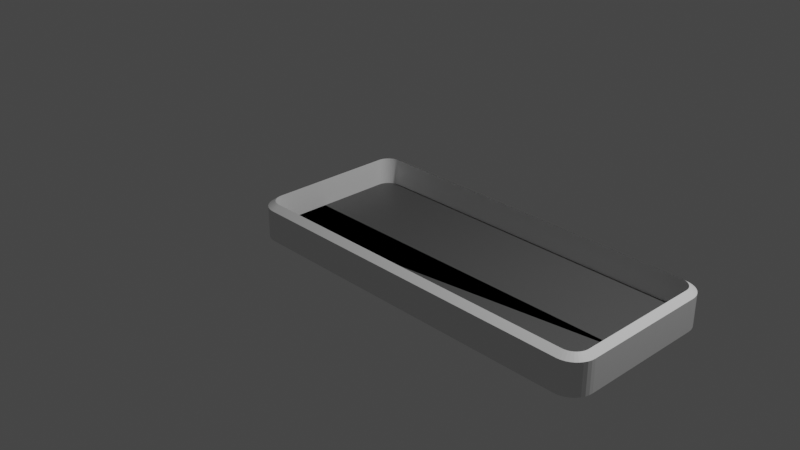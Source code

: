 # Source: CASE_BASE.blend  (saved by Blender 2.92.15; exported with 4.5.12 LTS)
import bpy
from mathutils import Matrix  # noqa: F401  (used for matrix-valued properties, if any)

bpy.ops.wm.read_factory_settings(use_empty=True)
scene = bpy.context.scene
scene.name = 'Scene'

# ---- collections
col_collection = bpy.data.collections.new('Collection'); scene.collection.children.link(col_collection)

# ---- materials (node trees are filled in below, after node groups)
mat_base = bpy.data.materials.new('base')
mat_base.use_transparent_shadow = False
mat_case = bpy.data.materials.new('case')
mat_case.use_transparent_shadow = False

# ---- material node trees
mat_base.use_nodes = True; mat_base.node_tree.nodes.clear()
_N = mat_base.node_tree.nodes; _L = mat_base.node_tree.links
n0 = _N.new('ShaderNodeBsdfPrincipled'); n0.name = 'Principled BSDF'; n0.location = (10, 300)
n0.distribution = 'GGX'
n0.subsurface_method = 'BURLEY'
n0.inputs[0].default_value = (0.08001, 0.08001, 0.08001, 1.0)
n0.inputs[3].default_value = 1.45
n0.inputs[27].default_value = (0.0, 0.0, 0.0, 1.0)
n0.inputs[28].default_value = 1.0
n1 = _N.new('ShaderNodeOutputMaterial'); n1.name = 'Material Output'; n1.location = (300, 300)
_L.new(n0.outputs[0], n1.inputs[0])
n1.is_active_output = True
mat_case.use_nodes = True; mat_case.node_tree.nodes.clear()
_N = mat_case.node_tree.nodes; _L = mat_case.node_tree.links
n0 = _N.new('ShaderNodeBsdfPrincipled'); n0.name = 'Principled BSDF'; n0.location = (10, 300)
n0.distribution = 'GGX'
n0.subsurface_method = 'BURLEY'
n0.inputs[3].default_value = 1.45
n0.inputs[27].default_value = (0.0, 0.0, 0.0, 1.0)
n0.inputs[28].default_value = 1.0
n1 = _N.new('ShaderNodeOutputMaterial'); n1.name = 'Material Output'; n1.location = (300, 300)
_L.new(n0.outputs[0], n1.inputs[0])
n1.is_active_output = True

# ---- world
world_world = bpy.data.worlds.new('World'); scene.world = world_world
world_world.use_nodes = True; world_world.node_tree.nodes.clear()
_N = world_world.node_tree.nodes; _L = world_world.node_tree.links
n0 = _N.new('ShaderNodeOutputWorld'); n0.name = 'World Output'; n0.location = (300, 300)
n1 = _N.new('ShaderNodeBackground'); n1.name = 'Background'; n1.location = (10, 300)
n1.inputs[0].default_value = (0.05088, 0.05088, 0.05088, 1.0)
_L.new(n1.outputs[0], n0.inputs[0])
n0.is_active_output = True
world_world.color = (0.05088, 0.05088, 0.05088)
world_world.use_sun_shadow = False
world_world.sun_shadow_jitter_overblur = 0.0

# ---- cameras
cam_camera = bpy.data.cameras.new('Camera')
cam_camera.clip_end = 100.0
cam_camera.ortho_scale = 7.314

# ---- lights
light_light = bpy.data.lights.new('Light', 'POINT')
light_light.transmission_factor = 0.0
light_light.energy = 1000.0
light_light.shadow_soft_size = 0.1
light_light.shadow_maximum_resolution = 0.006
light_light.use_absolute_resolution = True

# ---- meshes
me_cube_002 = bpy.data.meshes.new('Cube.002')
me_cube_002.from_pydata([(2.076, 0.7933, -0.2764), (-0.9702, 0.6821, 0.2014), (2.076, -1.0, -0.2764), (-0.905, 0.6445, 0.2764), (-1.0, -0.2067, -0.2764), (-0.948, 0.7139, 0.2014), (3.076, -0.2067, -0.2764), (-0.8903, 0.6655, 0.2764), (2.076, -0.2067, -0.2764), (2.076, -1.0, 0.0), (2.076, 0.7933, 0.0), (3.076, -0.2067, 0.0), (-1.0, -0.2067, 0.0), (-0.7776, -1.0, -0.2764), (-1.0, -0.7776, -0.2764), (-0.8162, -0.9966, -0.2764), (-0.8537, -0.9866, -0.2764), (-0.8888, -0.9702, -0.2764), (-0.9206, -0.948, -0.2764), (-0.948, -0.9206, -0.2764), (-0.9702, -0.8888, -0.2764), (-0.9866, -0.8537, -0.2764), (-0.9966, -0.8162, -0.2764), (-0.9206, 0.7413, 0.2014), (-0.8722, 0.6836, 0.2764), (-0.8888, 0.7635, 0.2014), (-0.8512, 0.6983, 0.2764), (-0.8537, 0.7799, 0.2014), (-0.8279, 0.7092, 0.2764), (-0.8162, 0.7899, 0.2014), (-0.8032, 0.7158, 0.2764), (-1.0, 0.5709, 0.2014), (-0.925, 0.5676, 0.2764), (-1.0, 0.5709, -0.2764), (-0.7776, 0.7933, -0.2764), (-0.9966, 0.6095, -0.2764), (-0.9866, 0.647, -0.2764), (-0.9702, 0.6821, -0.2764), (-0.948, 0.7139, -0.2764), (-0.9206, 0.7413, -0.2764), (-0.8888, 0.7635, -0.2764), (-0.8537, 0.7799, -0.2764), (-0.8162, 0.7899, -0.2764), (-0.7776, 0.7933, 0.2014), (-0.7743, 0.7183, 0.2764), (-0.8162, -0.9966, 0.2014), (-0.8032, -0.9225, 0.2764), (-0.8537, -0.9866, 0.2014), (-0.8279, -0.9159, 0.2764), (-0.8888, -0.9702, 0.2014), (-0.8512, -0.905, 0.2764), (-0.9206, -0.948, 0.2014), (-0.8722, -0.8903, 0.2764), (3.076, -0.7776, -0.2764), (2.854, -1.0, -0.2764), (3.073, -0.8162, -0.2764), (3.063, -0.8537, -0.2764), (3.046, -0.8888, -0.2764), (3.024, -0.9206, -0.2764), (2.997, -0.948, -0.2764), (2.965, -0.9702, -0.2764), (2.93, -0.9866, -0.2764), (2.892, -0.9966, -0.2764), (-0.948, -0.9206, 0.2014), (-0.8903, -0.8722, 0.2764), (-0.9702, -0.8888, 0.2014), (-0.905, -0.8512, 0.2764), (-0.9866, -0.8537, 0.2014), (-0.9159, -0.8279, 0.2764), (-0.9966, -0.8162, 0.2014), (-0.9225, -0.8032, 0.2764), (-0.7776, -1.0, 0.2014), (-0.7743, -0.925, 0.2764), (2.854, 0.7933, -0.2764), (3.076, 0.5709, -0.2764), (2.892, 0.7899, -0.2764), (2.93, 0.7799, -0.2764), (2.965, 0.7635, -0.2764), (2.997, 0.7413, -0.2764), (3.024, 0.7139, -0.2764), (3.046, 0.6821, -0.2764), (3.063, 0.647, -0.2764), (3.073, 0.6095, -0.2764), (-1.0, -0.7776, 0.2014), (-0.925, -0.7743, 0.2764), (3.076, -0.2067, 0.2014), (3.001, -0.2067, 0.2764), (-1.0, -0.2067, 0.2014), (-0.925, -0.2067, 0.2764), (2.076, -1.0, 0.2014), (2.076, -0.925, 0.2764), (2.076, 0.7933, 0.2014), (2.076, 0.7183, 0.2764), (-1.0, -0.7776, 0.0), (-0.7776, -1.0, 0.0), (-0.9966, -0.8162, 0.0), (-0.9866, -0.8537, 0.0), (-0.9702, -0.8888, 0.0), (-0.948, -0.9206, 0.0), (-0.9206, -0.948, 0.0), (-0.8888, -0.9702, 0.0), (-0.8537, -0.9866, 0.0), (-0.8162, -0.9966, 0.0), (-1.0, 0.5709, 0.0), (-0.7776, 0.7933, 0.0), (-0.9966, 0.6095, 0.0), (-0.9866, 0.647, 0.0), (-0.9702, 0.6821, 0.0), (-0.948, 0.7139, 0.0), (-0.9206, 0.7413, 0.0), (-0.8888, 0.7635, 0.0), (-0.8537, 0.7799, 0.0), (-0.8162, 0.7899, 0.0), (2.854, 0.7933, 0.0), (3.076, 0.5709, 0.0), (2.892, 0.7899, 0.0), (2.93, 0.7799, 0.0), (2.965, 0.7635, 0.0), (2.997, 0.7413, 0.0), (3.024, 0.7139, 0.0), (3.046, 0.6821, 0.0), (3.063, 0.647, 0.0), (3.073, 0.6095, 0.0), (3.076, -0.7776, 0.0), (2.854, -1.0, 0.0), (3.073, -0.8162, 0.0), (3.063, -0.8537, 0.0), (3.046, -0.8888, 0.0), (3.024, -0.9206, 0.0), (2.997, -0.948, 0.0), (2.965, -0.9702, 0.0), (2.93, -0.9866, 0.0), (2.892, -0.9966, 0.0), (2.879, 0.7158, -0.1445), (2.076, 0.7933, 0.2014), (2.904, 0.7092, -0.1445), (2.076, -1.0, 0.2014), (2.927, 0.6983, -0.1445), (-1.0, -0.2067, 0.2014), (2.948, 0.6836, -0.1445), (3.076, -0.2067, 0.2014), (2.966, 0.6655, -0.1445), (-1.0, -0.7776, 0.2014), (2.981, 0.6445, -0.1445), (-0.7776, -1.0, 0.2014), (2.992, 0.6212, -0.1445), (-0.9966, -0.8162, 0.2014), (2.999, 0.5965, -0.1445), (-0.9866, -0.8537, 0.2014), (2.85, 0.7183, -0.1445), (-0.9702, -0.8888, 0.2014), (3.001, 0.5676, -0.1445), (-0.948, -0.9206, 0.2014), (2.999, -0.8032, -0.1445), (-0.9206, -0.948, 0.2014), (2.992, -0.8279, -0.1445), (-0.8888, -0.9702, 0.2014), (2.981, -0.8512, -0.1445), (-0.8537, -0.9866, 0.2014), (2.966, -0.8722, -0.1445), (-0.8162, -0.9966, 0.2014), (2.948, -0.8903, -0.1445), (-0.7776, 0.7933, 0.2014), (2.927, -0.905, -0.1445), (-1.0, 0.5709, 0.2014), (2.904, -0.9159, -0.1445), (-0.8162, 0.7899, 0.2014), (2.879, -0.9225, -0.1445), (-0.8537, 0.7799, 0.2014), (3.001, -0.7743, -0.1445), (-0.8888, 0.7635, 0.2014), (2.85, -0.925, -0.1445), (-0.9206, 0.7413, 0.2014), (-0.9225, 0.5965, -0.1445), (-0.948, 0.7139, 0.2014), (-0.9159, 0.6212, -0.1445), (-0.9702, 0.6821, 0.2014), (2.076, 0.7183, -0.1445), (-0.9866, 0.647, 0.2014), (2.076, -0.925, -0.1445), (-0.9966, 0.6095, 0.2014), (-0.925, -0.2067, -0.1445), (2.854, -1.0, 0.2014), (3.001, -0.2067, -0.1445), (3.076, -0.7776, 0.2014), (-0.925, -0.7743, -0.1445), (2.892, -0.9966, 0.2014), (-0.7743, -0.925, -0.1445), (2.93, -0.9866, 0.2014), (-0.9225, -0.8032, -0.1445), (2.965, -0.9702, 0.2014), (-0.9159, -0.8279, -0.1445), (2.997, -0.948, 0.2014), (-0.905, -0.8512, -0.1445), (3.024, -0.9206, 0.2014), (-0.8903, -0.8722, -0.1445), (3.046, -0.8888, 0.2014), (-0.8722, -0.8903, -0.1445), (3.063, -0.8537, 0.2014), (-0.8512, -0.905, -0.1445), (3.073, -0.8162, 0.2014), (-0.8279, -0.9159, -0.1445), (3.076, 0.5709, 0.2014), (-0.8032, -0.9225, -0.1445), (2.854, 0.7933, 0.2014), (-0.7743, 0.7183, -0.1445), (3.073, 0.6095, 0.2014), (-0.925, 0.5676, -0.1445), (3.063, 0.647, 0.2014), (-0.8032, 0.7158, -0.1445), (3.046, 0.6821, 0.2014), (-0.8279, 0.7092, -0.1445), (3.024, 0.7139, 0.2014), (-0.8512, 0.6983, -0.1445), (2.997, 0.7413, 0.2014), (-0.8722, 0.6836, -0.1445), (2.965, 0.7635, 0.2014), (-0.8903, 0.6655, -0.1445), (2.93, 0.7799, 0.2014), (-0.905, 0.6445, -0.1445), (2.892, 0.7899, 0.2014), (-0.9159, 0.6212, 0.2764), (-0.9866, 0.647, 0.2014), (-0.9225, 0.5965, 0.2764), (-0.9966, 0.6095, 0.2014), (2.85, -0.925, 0.2764), (2.854, -1.0, 0.2014), (3.001, -0.7743, 0.2764), (3.076, -0.7776, 0.2014), (2.879, -0.9225, 0.2764), (2.892, -0.9966, 0.2014), (2.904, -0.9159, 0.2764), (2.93, -0.9866, 0.2014), (2.927, -0.905, 0.2764), (2.965, -0.9702, 0.2014), (2.948, -0.8903, 0.2764), (2.997, -0.948, 0.2014), (2.966, -0.8722, 0.2764), (3.024, -0.9206, 0.2014), (2.981, -0.8512, 0.2764), (3.046, -0.8888, 0.2014), (2.992, -0.8279, 0.2764), (3.063, -0.8537, 0.2014), (2.999, -0.8032, 0.2764), (3.073, -0.8162, 0.2014), (3.001, 0.5676, 0.2764), (3.076, 0.5709, 0.2014), (2.85, 0.7183, 0.2764), (2.854, 0.7933, 0.2014), (2.999, 0.5965, 0.2764), (3.073, 0.6095, 0.2014), (2.992, 0.6212, 0.2764), (3.063, 0.647, 0.2014), (2.981, 0.6445, 0.2764), (3.046, 0.6821, 0.2014), (2.966, 0.6655, 0.2764), (3.024, 0.7139, 0.2014), (2.948, 0.6836, 0.2764), (2.997, 0.7413, 0.2014), (2.927, 0.6983, 0.2764), (2.965, 0.7635, 0.2014), (2.904, 0.7092, 0.2764), (2.93, 0.7799, 0.2014), (2.879, 0.7158, 0.2764), (2.892, 0.7899, 0.2014), (0.6508, -0.925, -0.1445), (1.363, -0.925, -0.1445), (-0.8813, -0.8813, -0.1445), (-0.8617, -0.8977, -0.1445)], [], [(6, 11, 123, 53), (0, 10, 113, 73), (4, 12, 103, 33), (93, 142, 138, 12), (2, 9, 94, 13), (95, 146, 142, 93), (114, 202, 140, 11), (11, 140, 184, 123), (187, 265, 266, 179, 171, 167, 165, 163, 161, 159, 157, 155, 153, 169, 183, 151, 147, 145, 143, 141, 139, 137, 135, 133, 149, 177, 205, 209, 211, 213, 215, 217, 219, 175, 173, 207, 181, 185, 189, 191, 193, 195, 267, 197, 268, 199, 201, 203), (104, 162, 134, 10), (124, 182, 136, 9), (4, 8, 2, 13, 15, 16, 17, 18, 19, 20, 21, 22, 14), (0, 73, 75, 76, 77, 78, 79, 80, 81, 82, 74, 6, 8), (33, 35, 36, 37, 38, 39, 40, 41, 42, 34, 0, 8, 4), (8, 6, 53, 55, 56, 57, 58, 59, 60, 61, 62, 54, 2), (12, 138, 164, 103), (54, 124, 9, 2), (74, 114, 11, 6), (34, 104, 10, 0), (96, 148, 146, 95), (162, 104, 112, 166), (102, 160, 158, 101), (101, 158, 156, 100), (100, 156, 154, 99), (99, 154, 152, 98), (98, 152, 150, 97), (97, 150, 148, 96), (94, 144, 160, 102), (104, 34, 42, 112), (112, 42, 41, 111), (111, 41, 40, 110), (110, 40, 39, 109), (109, 39, 38, 108), (108, 38, 37, 107), (107, 37, 36, 106), (106, 36, 35, 105), (105, 35, 33, 103), (114, 74, 82, 122), (122, 82, 81, 121), (121, 81, 80, 120), (120, 80, 79, 119), (119, 79, 78, 118), (118, 78, 77, 117), (117, 77, 76, 116), (116, 76, 75, 115), (115, 75, 73, 113), (124, 54, 62, 132), (132, 62, 61, 131), (131, 61, 60, 130), (130, 60, 59, 129), (129, 59, 58, 128), (128, 58, 57, 127), (127, 57, 56, 126), (126, 56, 55, 125), (125, 55, 53, 123), (13, 94, 102, 15), (15, 102, 101, 16), (16, 101, 100, 17), (17, 100, 99, 18), (18, 99, 98, 19), (19, 98, 97, 20), (20, 97, 96, 21), (21, 96, 95, 22), (22, 95, 93, 14), (180, 105, 103, 164), (168, 111, 110, 170), (170, 110, 109, 172), (172, 109, 108, 174), (174, 108, 107, 176), (176, 107, 106, 178), (178, 106, 105, 180), (182, 124, 132, 186), (166, 112, 111, 168), (220, 115, 113, 204), (208, 121, 120, 210), (210, 120, 119, 212), (212, 119, 118, 214), (214, 118, 117, 216), (216, 117, 116, 218), (218, 116, 115, 220), (46, 72, 187, 203), (206, 122, 121, 208), (200, 125, 123, 184), (188, 131, 130, 190), (190, 130, 129, 192), (192, 129, 128, 194), (194, 128, 127, 196), (196, 127, 126, 198), (198, 126, 125, 200), (202, 114, 122, 206), (186, 132, 131, 188), (14, 93, 12, 4), (9, 136, 144, 94), (158, 160, 45, 47), (174, 176, 1, 5), (202, 206, 250, 246), (136, 182, 226, 89), (192, 194, 238, 236), (150, 152, 63, 65), (162, 166, 29, 43), (212, 214, 258, 256), (200, 184, 228, 244), (160, 144, 71, 45), (172, 174, 5, 23), (220, 204, 248, 264), (184, 140, 85, 228), (190, 192, 236, 234), (152, 154, 51, 63), (180, 164, 31, 224), (210, 212, 256, 254), (198, 200, 244, 242), (164, 138, 87, 31), (142, 146, 69, 83), (170, 172, 23, 25), (218, 220, 264, 262), (188, 190, 234, 232), (154, 156, 49, 51), (178, 180, 224, 222), (134, 162, 43, 91), (208, 210, 254, 252), (196, 198, 242, 240), (146, 148, 67, 69), (168, 170, 25, 27), (216, 218, 262, 260), (144, 136, 89, 71), (186, 188, 232, 230), (204, 134, 91, 248), (156, 158, 47, 49), (176, 178, 222, 1), (206, 208, 252, 250), (194, 196, 240, 238), (148, 150, 65, 67), (140, 202, 246, 85), (166, 168, 27, 29), (214, 216, 260, 258), (138, 142, 83, 87), (182, 186, 230, 226), (10, 134, 204, 113), (72, 46, 45, 71), (46, 48, 47, 45), (48, 50, 49, 47), (50, 52, 51, 49), (52, 64, 63, 51), (64, 66, 65, 63), (66, 68, 67, 65), (68, 70, 69, 67), (70, 84, 83, 69), (30, 44, 43, 29), (28, 30, 29, 27), (26, 28, 27, 25), (24, 26, 25, 23), (7, 24, 23, 5), (3, 7, 5, 1), (221, 3, 1, 222), (223, 221, 222, 224), (32, 223, 224, 31), (249, 245, 246, 250), (251, 249, 250, 252), (253, 251, 252, 254), (255, 253, 254, 256), (257, 255, 256, 258), (259, 257, 258, 260), (261, 259, 260, 262), (263, 261, 262, 264), (247, 263, 264, 248), (229, 225, 226, 230), (231, 229, 230, 232), (233, 231, 232, 234), (235, 233, 234, 236), (237, 235, 236, 238), (239, 237, 238, 240), (241, 239, 240, 242), (243, 241, 242, 244), (227, 243, 244, 228), (84, 88, 87, 83), (90, 72, 71, 89), (91, 43, 44, 92), (31, 87, 88, 32), (228, 85, 86, 227), (89, 226, 225, 90), (85, 246, 245, 86), (248, 91, 92, 247), (92, 44, 205, 177), (84, 70, 189, 185), (241, 243, 153, 155), (64, 52, 197, 267, 195), (7, 3, 219, 217), (66, 64, 195, 193), (233, 235, 161, 163), (32, 88, 181, 207), (70, 68, 191, 189), (243, 227, 169, 153), (249, 251, 145, 147), (52, 50, 199, 268, 197), (259, 261, 135, 137), (24, 7, 217, 215), (28, 26, 213, 211), (235, 237, 159, 161), (227, 86, 183, 169), (88, 84, 185, 181), (225, 229, 167, 171), (30, 28, 211, 209), (255, 257, 139, 141), (68, 66, 193, 191), (261, 263, 133, 135), (90, 225, 171, 179), (50, 48, 201, 199), (26, 24, 215, 213), (237, 239, 157, 159), (221, 223, 173, 175), (86, 245, 151, 183), (229, 231, 165, 167), (72, 90, 179, 266, 265, 187), (223, 32, 207, 173), (44, 30, 209, 205), (257, 259, 137, 139), (48, 46, 203, 201), (251, 253, 143, 145), (239, 241, 155, 157), (247, 92, 177, 149), (245, 249, 147, 151), (3, 221, 175, 219), (231, 233, 163, 165), (253, 255, 141, 143), (263, 247, 149, 133), (183, 181, 185)])
me_cube_002.polygons.foreach_set('material_index', [1, 1, 1, 1, 1, 1, 1, 1, 0, 1, 1, 1, 1, 1, 1, 1, 1, 1, 1, 1, 1, 1, 1, 1, 1, 1, 1, 1, 1, 1, 1, 1, 1, 1, 1, 1, 1, 1, 1, 1, 1, 1, 1, 1, 1, 1, 1, 1, 1, 1, 1, 1, 1, 1, 1, 1, 1, 1, 1, 1, 1, 1, 1, 1, 1, 1, 1, 1, 1, 1, 1, 1, 1, 1, 1, 1, 1, 1, 1, 1, 1, 1, 1, 1, 1, 1, 1, 1, 1, 1, 1, 1, 1, 1, 1, 1, 1, 1, 1, 1, 1, 1, 1, 1, 1, 1, 1, 1, 1, 1, 1, 1, 1, 1, 1, 1, 1, 1, 1, 1, 1, 1, 1, 1, 1, 1, 1, 1, 1, 1, 1, 1, 1, 1, 1, 1, 1, 1, 1, 1, 1, 1, 1, 1, 1, 1, 1, 1, 1, 1, 1, 1, 1, 1, 1, 1, 1, 1, 1, 1, 1, 1, 1, 1, 1, 1, 1, 1, 1, 1, 1, 1, 1, 1, 1, 1, 1, 1, 1, 1, 1, 1, 1, 1, 1, 1, 1, 1, 1, 1, 1, 1, 1, 1, 1, 1, 1, 1, 1, 1, 1, 1, 1, 1, 1, 1, 1, 1, 1, 1, 1, 1, 1, 1, 1, 1, 1, 1, 1, 1, 1, 1, 1, 1, 1, 0])
_uv = me_cube_002.uv_layers.new(name='UVMap')
_uv.uv.foreach_set('vector', [0.375, 0.625, 0.5, 0.625, 0.5, 0.7222, 0.375, 0.7222, 0.375, 0.375, 0.5, 0.375, 0.5, 0.4722, 0.375, 0.4722, 0.375, 0.125, 0.5, 0.125, 0.5, 0.2222, 0.375, 0.2222, 0.5, 0.0278, 0.5911, 0.0278, 0.5911, 0.125, 0.5, 0.125, 0.375, 0.875, 0.5, 0.875, 0.5, 0.9722, 0.375, 0.9722, 0.5, 0.02297, 0.5911, 0.02297, 0.5911, 0.0278, 0.5, 0.0278, 0.5, 0.5278, 0.5911, 0.5278, 0.5911, 0.625, 0.5, 0.625, 0.5, 0.625, 0.5911, 0.625, 0.5911, 0.7222, 0.5, 0.7222, 0.6251, 0.789, 0.6251, 0.8187, 0.6251, 0.8336, 0.6251, 0.8484, 0.6273, 0.7592, 0.6281, 0.7551, 0.6284, 0.7513, 0.6282, 0.7475, 0.6277, 0.7432, 0.6272, 0.7387, 0.6267, 0.7343, 0.6262, 0.7304, 0.6259, 0.7268, 0.6257, 0.7229, 0.6251, 0.6229, 0.6257, 0.5239, 0.6259, 0.5201, 0.6262, 0.5166, 0.6267, 0.5127, 0.6272, 0.5084, 0.6277, 0.5038, 0.6282, 0.4995, 0.6284, 0.4955, 0.6281, 0.4916, 0.6273, 0.4873, 0.6251, 0.3952, 0.6583, 0.3119, 0.6714, 0.3221, 0.6807, 0.3284, 0.6862, 0.3305, 0.6888, 0.3294, 0.6894, 0.326, 0.6877, 0.3206, 0.6829, 0.3122, 0.6736, 0.2988, 0.6599, 0.2803, 0.6256, 0.1608, 0.6252, 0.1447, 0.6251, 0.1529, 0.6251, 0.1715, 0.6251, 0.2091, 0.6251, 0.2809, 0.6251, 0.3416, 0.6251, 0.4024, 0.6251, 0.4779, 0.6251, 0.5535, 0.6251, 0.6762, 0.6251, 0.7486, 0.5, 0.2778, 0.5911, 0.2778, 0.5911, 0.375, 0.5, 0.375, 0.5, 0.7778, 0.5911, 0.7778, 0.5911, 0.875, 0.5, 0.875, 0.125, 0.625, 0.25, 0.625, 0.25, 0.75, 0.1528, 0.75, 0.148, 0.7496, 0.1433, 0.7483, 0.1389, 0.7463, 0.1349, 0.7435, 0.1315, 0.7401, 0.1287, 0.7361, 0.1267, 0.7317, 0.1254, 0.727, 0.125, 0.7222, 0.25, 0.5, 0.3472, 0.5, 0.3673, 0.4848, 0.3689, 0.4884, 0.3704, 0.492, 0.3717, 0.4955, 0.3728, 0.5099, 0.3738, 0.5139, 0.3744, 0.5183, 0.3749, 0.523, 0.375, 0.5278, 0.375, 0.625, 0.25, 0.625, 0.125, 0.5278, 0.2918, 0.3257, 0.2922, 0.3272, 0.2929, 0.3287, 0.2938, 0.33, 0.295, 0.3421, 0.2963, 0.3438, 0.2978, 0.3461, 0.2993, 0.3488, 0.1528, 0.5, 0.25, 0.5, 0.25, 0.625, 0.125, 0.625, 0.25, 0.625, 0.375, 0.625, 0.375, 0.7222, 0.3749, 0.727, 0.3744, 0.7317, 0.3738, 0.7361, 0.3728, 0.7401, 0.3717, 0.7545, 0.3704, 0.758, 0.3689, 0.7616, 0.3673, 0.7652, 0.3472, 0.75, 0.25, 0.75, 0.5, 0.125, 0.5911, 0.125, 0.5911, 0.2222, 0.5, 0.2222, 0.375, 0.7778, 0.5, 0.7778, 0.5, 0.875, 0.375, 0.875, 0.375, 0.5278, 0.5, 0.5278, 0.5, 0.625, 0.375, 0.625, 0.375, 0.2778, 0.5, 0.2778, 0.5, 0.375, 0.375, 0.375, 0.5, 0.01829, 0.5911, 0.01829, 0.5911, 0.02297, 0.5, 0.02297, 0.5911, 0.2778, 0.5, 0.2778, 0.5, 0.273, 0.6462, 0.3282, 0.5, 0.977, 0.5911, 0.977, 0.5911, 0.9817, 0.5, 0.9817, 0.5, 0.9817, 0.5911, 0.9817, 0.5911, 0.9861, 0.5, 0.9861, 0.5, 0.9861, 0.5911, 0.9861, 0.5911, 0.9901, 0.5, 0.9901, 0.5, 0.0, 0.5911, 0.0, 0.5911, 0.00993, 0.5, 0.00993, 0.5, 0.00993, 0.5911, 0.00993, 0.5911, 0.0139, 0.5, 0.0139, 0.5, 0.0139, 0.5911, 0.0139, 0.5911, 0.01829, 0.5, 0.01829, 0.5, 0.9722, 0.5911, 0.9722, 0.5911, 0.977, 0.5, 0.977, 0.5, 0.2778, 0.375, 0.2778, 0.2993, 0.3488, 0.5, 0.273, 0.5, 0.273, 0.2993, 0.3488, 0.2978, 0.3461, 0.5, 0.2683, 0.5, 0.2683, 0.2978, 0.3461, 0.2963, 0.3438, 0.5, 0.2639, 0.5, 0.2639, 0.2963, 0.3438, 0.295, 0.3421, 0.5, 0.2599, 0.5, 0.2599, 0.295, 0.3421, 0.2938, 0.33, 0.5, 0.2401, 0.5, 0.2401, 0.2938, 0.33, 0.2929, 0.3287, 0.5, 0.2361, 0.5, 0.2361, 0.2929, 0.3287, 0.2922, 0.3272, 0.5, 0.2317, 0.5, 0.2317, 0.2922, 0.3272, 0.2918, 0.3257, 0.5, 0.227, 0.5, 0.227, 0.2918, 0.3257, 0.375, 0.2222, 0.5, 0.2222, 0.5, 0.5278, 0.375, 0.5278, 0.3749, 0.523, 0.5, 0.523, 0.5, 0.523, 0.3749, 0.523, 0.3744, 0.5183, 0.5, 0.5183, 0.5, 0.5183, 0.3744, 0.5183, 0.3738, 0.5139, 0.5, 0.5139, 0.5, 0.5139, 0.3738, 0.5139, 0.3728, 0.5099, 0.5, 0.5099, 0.5, 0.5099, 0.3728, 0.5099, 0.3717, 0.4955, 0.5, 0.4901, 0.5, 0.4901, 0.3717, 0.4955, 0.3704, 0.492, 0.5, 0.4861, 0.5, 0.4861, 0.3704, 0.492, 0.3689, 0.4884, 0.5, 0.4817, 0.5, 0.4817, 0.3689, 0.4884, 0.3673, 0.4848, 0.5, 0.477, 0.5, 0.477, 0.3673, 0.4848, 0.375, 0.4722, 0.5, 0.4722, 0.5, 0.7778, 0.375, 0.7778, 0.3673, 0.7652, 0.5, 0.773, 0.5, 0.773, 0.3673, 0.7652, 0.3689, 0.7616, 0.5, 0.7683, 0.5, 0.7683, 0.3689, 0.7616, 0.3704, 0.758, 0.5, 0.7639, 0.5, 0.7639, 0.3704, 0.758, 0.3717, 0.7545, 0.5, 0.7599, 0.5, 0.7599, 0.3717, 0.7545, 0.3728, 0.7401, 0.5, 0.7401, 0.5, 0.7401, 0.3728, 0.7401, 0.3738, 0.7361, 0.5, 0.7361, 0.5, 0.7361, 0.3738, 0.7361, 0.3744, 0.7317, 0.5, 0.7317, 0.5, 0.7317, 0.3744, 0.7317, 0.3749, 0.727, 0.5, 0.727, 0.5, 0.727, 0.3749, 0.727, 0.375, 0.7222, 0.5, 0.7222, 0.375, 0.9722, 0.5, 0.9722, 0.5, 0.977, 0.375, 0.977, 0.375, 0.977, 0.5, 0.977, 0.5, 0.9817, 0.375, 0.9817, 0.375, 0.9817, 0.5, 0.9817, 0.5, 0.9861, 0.375, 0.9861, 0.375, 0.9861, 0.5, 0.9861, 0.5, 0.9901, 0.375, 0.9901, 0.375, 0.0, 0.5, 0.0, 0.5, 0.00993, 0.375, 0.00993, 0.375, 0.00993, 0.5, 0.00993, 0.5, 0.0139, 0.375, 0.0139, 0.375, 0.0139, 0.5, 0.0139, 0.5, 0.01829, 0.375, 0.01829, 0.375, 0.01829, 0.5, 0.01829, 0.5, 0.02297, 0.375, 0.02297, 0.375, 0.02297, 0.5, 0.02297, 0.5, 0.0278, 0.375, 0.0278, 0.6517, 0.2989, 0.5, 0.227, 0.5, 0.2222, 0.5911, 0.2222, 0.6474, 0.325, 0.5, 0.2683, 0.5, 0.2639, 0.6485, 0.3222, 0.6485, 0.3222, 0.5, 0.2639, 0.5, 0.2599, 0.6494, 0.3198, 0.6494, 0.3198, 0.5, 0.2599, 0.5, 0.2401, 0.6502, 0.3056, 0.6502, 0.3056, 0.5, 0.2401, 0.5, 0.2361, 0.6509, 0.3036, 0.6509, 0.3036, 0.5, 0.2361, 0.5, 0.2317, 0.6514, 0.3013, 0.6514, 0.3013, 0.5, 0.2317, 0.5, 0.227, 0.6517, 0.2989, 0.5911, 0.7778, 0.5, 0.7778, 0.5, 0.773, 0.5967, 0.7673, 0.6462, 0.3282, 0.5, 0.273, 0.5, 0.2683, 0.6474, 0.325, 0.5967, 0.4827, 0.5, 0.477, 0.5, 0.4722, 0.5911, 0.4722, 0.5915, 0.5183, 0.5, 0.5183, 0.5, 0.5139, 0.592, 0.5139, 0.592, 0.5139, 0.5, 0.5139, 0.5, 0.5099, 0.5927, 0.5099, 0.5927, 0.5099, 0.5, 0.5099, 0.5, 0.4901, 0.5935, 0.4941, 0.5935, 0.4941, 0.5, 0.4901, 0.5, 0.4861, 0.5945, 0.4904, 0.5945, 0.4904, 0.5, 0.4861, 0.5, 0.4817, 0.5955, 0.4866, 0.5955, 0.4866, 0.5, 0.4817, 0.5, 0.477, 0.5967, 0.4827, 0.6251, 0.7486, 0.6251, 0.789, 0.6251, 0.789, 0.6251, 0.7486, 0.5912, 0.523, 0.5, 0.523, 0.5, 0.5183, 0.5915, 0.5183, 0.5912, 0.727, 0.5, 0.727, 0.5, 0.7222, 0.5911, 0.7222, 0.5955, 0.7634, 0.5, 0.7683, 0.5, 0.7639, 0.5945, 0.7596, 0.5945, 0.7596, 0.5, 0.7639, 0.5, 0.7599, 0.5935, 0.7559, 0.5935, 0.7559, 0.5, 0.7599, 0.5, 0.7401, 0.5927, 0.7401, 0.5927, 0.7401, 0.5, 0.7401, 0.5, 0.7361, 0.592, 0.7361, 0.592, 0.7361, 0.5, 0.7361, 0.5, 0.7317, 0.5915, 0.7317, 0.5915, 0.7317, 0.5, 0.7317, 0.5, 0.727, 0.5912, 0.727, 0.5911, 0.5278, 0.5, 0.5278, 0.5, 0.523, 0.5912, 0.523, 0.5967, 0.7673, 0.5, 0.773, 0.5, 0.7683, 0.5955, 0.7634, 0.375, 0.0278, 0.5, 0.0278, 0.5, 0.125, 0.375, 0.125, 0.5, 0.875, 0.5911, 0.875, 0.5911, 0.9722, 0.5, 0.9722, 0.5911, 0.9817, 0.5911, 0.977, 0.5911, 0.977, 0.5911, 0.9817, 0.6502, 0.3056, 0.6509, 0.3036, 0.6509, 0.3036, 0.6502, 0.3056, 0.5911, 0.5278, 0.5912, 0.523, 0.5912, 0.523, 0.5911, 0.5278, 0.5911, 0.875, 0.5911, 0.7778, 0.5911, 0.7778, 0.5911, 0.875, 0.5935, 0.7559, 0.5927, 0.7401, 0.5927, 0.7401, 0.5935, 0.7559, 0.5911, 0.0139, 0.5911, 0.00993, 0.5911, 0.00993, 0.5911, 0.0139, 0.5911, 0.2778, 0.6462, 0.3282, 0.6462, 0.3282, 0.5911, 0.2778, 0.5927, 0.5099, 0.5935, 0.4941, 0.5935, 0.4941, 0.5927, 0.5099, 0.5912, 0.727, 0.5911, 0.7222, 0.5911, 0.7222, 0.5912, 0.727, 0.5911, 0.977, 0.5911, 0.9722, 0.5911, 0.9722, 0.5911, 0.977, 0.6494, 0.3198, 0.6502, 0.3056, 0.6502, 0.3056, 0.6494, 0.3198, 0.5967, 0.4827, 0.5911, 0.4722, 0.5911, 0.4722, 0.5967, 0.4827, 0.5911, 0.7222, 0.5911, 0.625, 0.5911, 0.625, 0.5911, 0.7222, 0.5945, 0.7596, 0.5935, 0.7559, 0.5935, 0.7559, 0.5945, 0.7596, 0.5911, 0.00993, 0.5911, 0.0, 0.5911, 0.0, 0.5911, 0.00993, 0.6517, 0.2989, 0.5911, 0.2222, 0.5911, 0.2222, 0.6517, 0.2989, 0.592, 0.5139, 0.5927, 0.5099, 0.5927, 0.5099, 0.592, 0.5139, 0.5915, 0.7317, 0.5912, 0.727, 0.5912, 0.727, 0.5915, 0.7317, 0.5911, 0.2222, 0.5911, 0.125, 0.5911, 0.125, 0.5911, 0.2222, 0.5911, 0.0278, 0.5911, 0.02297, 0.5911, 0.02297, 0.5911, 0.0278, 0.6485, 0.3222, 0.6494, 0.3198, 0.6494, 0.3198, 0.6485, 0.3222, 0.5955, 0.4866, 0.5967, 0.4827, 0.5967, 0.4827, 0.5955, 0.4866, 0.5955, 0.7634, 0.5945, 0.7596, 0.5945, 0.7596, 0.5955, 0.7634, 0.5911, 0.9901, 0.5911, 0.9861, 0.5911, 0.9861, 0.5911, 0.9901, 0.6514, 0.3013, 0.6517, 0.2989, 0.6517, 0.2989, 0.6514, 0.3013, 0.5911, 0.375, 0.5911, 0.2778, 0.5911, 0.2778, 0.5911, 0.375, 0.5915, 0.5183, 0.592, 0.5139, 0.592, 0.5139, 0.5915, 0.5183, 0.592, 0.7361, 0.5915, 0.7317, 0.5915, 0.7317, 0.592, 0.7361, 0.5911, 0.02297, 0.5911, 0.01829, 0.5911, 0.01829, 0.5911, 0.02297, 0.6474, 0.325, 0.6485, 0.3222, 0.6485, 0.3222, 0.6474, 0.325, 0.5945, 0.4904, 0.5955, 0.4866, 0.5955, 0.4866, 0.5945, 0.4904, 0.5911, 0.9722, 0.5911, 0.875, 0.5911, 0.875, 0.5911, 0.9722, 0.5967, 0.7673, 0.5955, 0.7634, 0.5955, 0.7634, 0.5967, 0.7673, 0.5911, 0.4722, 0.5911, 0.375, 0.5911, 0.375, 0.5911, 0.4722, 0.5911, 0.9861, 0.5911, 0.9817, 0.5911, 0.9817, 0.5911, 0.9861, 0.6509, 0.3036, 0.6514, 0.3013, 0.6514, 0.3013, 0.6509, 0.3036, 0.5912, 0.523, 0.5915, 0.5183, 0.5915, 0.5183, 0.5912, 0.523, 0.5927, 0.7401, 0.592, 0.7361, 0.592, 0.7361, 0.5927, 0.7401, 0.5911, 0.01829, 0.5911, 0.0139, 0.5911, 0.0139, 0.5911, 0.01829, 0.5911, 0.625, 0.5911, 0.5278, 0.5911, 0.5278, 0.5911, 0.625, 0.6462, 0.3282, 0.6474, 0.325, 0.6474, 0.325, 0.6462, 0.3282, 0.5935, 0.4941, 0.5945, 0.4904, 0.5945, 0.4904, 0.5935, 0.4941, 0.5911, 0.125, 0.5911, 0.0278, 0.5911, 0.0278, 0.5911, 0.125, 0.5911, 0.7778, 0.5967, 0.7673, 0.5967, 0.7673, 0.5911, 0.7778, 0.5, 0.375, 0.5911, 0.375, 0.5911, 0.4722, 0.5, 0.4722, 0.6251, 0.789, 0.6251, 0.7486, 0.5911, 0.977, 0.5911, 0.9722, 0.6251, 0.7486, 0.6251, 0.6762, 0.5911, 0.9817, 0.5911, 0.977, 0.6251, 0.6762, 0.6251, 0.5535, 0.5911, 0.9861, 0.5911, 0.9817, 0.6251, 0.5535, 0.6251, 0.4024, 0.625, 0.0, 0.625, 0.9861, 0.6251, 0.4024, 0.6251, 0.2809, 0.5911, 0.00993, 0.5911, 0.0, 0.6251, 0.2809, 0.6251, 0.2091, 0.5911, 0.0139, 0.5911, 0.00993, 0.6251, 0.2091, 0.6251, 0.1715, 0.5911, 0.01829, 0.5911, 0.0139, 0.6251, 0.1715, 0.6251, 0.1529, 0.5911, 0.02297, 0.5911, 0.01829, 0.6251, 0.1529, 0.6252, 0.1447, 0.5911, 0.0278, 0.5911, 0.02297, 0.6714, 0.3221, 0.6583, 0.3119, 0.5911, 0.2778, 0.6462, 0.3282, 0.6807, 0.3284, 0.6714, 0.3221, 0.6462, 0.3282, 0.6474, 0.325, 0.6862, 0.3305, 0.6807, 0.3284, 0.6474, 0.325, 0.6485, 0.3222, 0.6888, 0.3294, 0.6862, 0.3305, 0.6485, 0.3222, 0.6494, 0.3198, 0.6894, 0.326, 0.6888, 0.3294, 0.6494, 0.3198, 0.6502, 0.3056, 0.6877, 0.3206, 0.6894, 0.326, 0.6502, 0.3056, 0.6509, 0.3036, 0.6829, 0.3122, 0.6877, 0.3206, 0.6509, 0.3036, 0.6514, 0.3013, 0.6736, 0.2988, 0.6829, 0.3122, 0.6514, 0.3013, 0.6517, 0.2989, 0.6599, 0.2803, 0.6736, 0.2988, 0.6517, 0.2989, 0.5911, 0.2222, 0.6259, 0.5201, 0.6257, 0.5239, 0.5911, 0.5278, 0.5912, 0.523, 0.6262, 0.5166, 0.6259, 0.5201, 0.5912, 0.523, 0.5915, 0.5183, 0.6267, 0.5127, 0.6262, 0.5166, 0.5915, 0.5183, 0.592, 0.5139, 0.6272, 0.5084, 0.6267, 0.5127, 0.592, 0.5139, 0.5927, 0.5099, 0.6277, 0.5038, 0.6272, 0.5084, 0.5927, 0.5099, 0.5935, 0.4941, 0.6282, 0.4995, 0.6277, 0.5038, 0.5935, 0.4941, 0.5945, 0.4904, 0.6284, 0.4955, 0.6282, 0.4995, 0.5945, 0.4904, 0.5955, 0.4866, 0.6281, 0.4916, 0.6284, 0.4955, 0.5955, 0.4866, 0.5967, 0.4827, 0.6273, 0.4873, 0.6281, 0.4916, 0.5967, 0.4827, 0.5911, 0.4722, 0.6281, 0.7551, 0.6273, 0.7592, 0.5911, 0.7778, 0.5967, 0.7673, 0.6284, 0.7513, 0.6281, 0.7551, 0.5967, 0.7673, 0.5955, 0.7634, 0.6282, 0.7475, 0.6284, 0.7513, 0.5955, 0.7634, 0.5945, 0.7596, 0.6277, 0.7432, 0.6282, 0.7475, 0.5945, 0.7596, 0.5935, 0.7559, 0.6272, 0.7387, 0.6277, 0.7432, 0.5935, 0.7559, 0.5927, 0.7401, 0.6267, 0.7343, 0.6272, 0.7387, 0.5927, 0.7401, 0.592, 0.7361, 0.6262, 0.7304, 0.6267, 0.7343, 0.592, 0.7361, 0.5915, 0.7317, 0.6259, 0.7268, 0.6262, 0.7304, 0.5915, 0.7317, 0.5912, 0.727, 0.6257, 0.7229, 0.6259, 0.7268, 0.5912, 0.727, 0.5911, 0.7222, 0.6252, 0.1447, 0.6256, 0.1608, 0.5911, 0.125, 0.5911, 0.0278, 0.6251, 0.8484, 0.6251, 0.789, 0.5911, 0.9722, 0.5911, 0.875, 0.5911, 0.375, 0.5911, 0.2778, 0.6583, 0.3119, 0.6251, 0.3952, 0.5911, 0.2222, 0.5911, 0.125, 0.6256, 0.1608, 0.6599, 0.2803, 0.5911, 0.7222, 0.5911, 0.625, 0.6251, 0.6229, 0.6257, 0.7229, 0.5911, 0.875, 0.5911, 0.7778, 0.6273, 0.7592, 0.6251, 0.8484, 0.5911, 0.625, 0.5911, 0.5278, 0.6257, 0.5239, 0.6251, 0.6229, 0.5911, 0.4722, 0.5911, 0.375, 0.6251, 0.3952, 0.6273, 0.4873, 0.6251, 0.3952, 0.6583, 0.3119, 0.6583, 0.3119, 0.6251, 0.3952, 0.6252, 0.1447, 0.6251, 0.1529, 0.6251, 0.1529, 0.6252, 0.1447, 0.6262, 0.7304, 0.6259, 0.7268, 0.6259, 0.7268, 0.6262, 0.7304, 0.6251, 0.2809, 0.6251, 0.4024, 0.6251, 0.4024, 0.6251, 0.3416, 0.6251, 0.2809, 0.6894, 0.326, 0.6877, 0.3206, 0.6877, 0.3206, 0.6894, 0.326, 0.6251, 0.2091, 0.6251, 0.2809, 0.6251, 0.2809, 0.6251, 0.2091, 0.6282, 0.7475, 0.6277, 0.7432, 0.6277, 0.7432, 0.6282, 0.7475, 0.6599, 0.2803, 0.6256, 0.1608, 0.6256, 0.1608, 0.6599, 0.2803, 0.6251, 0.1529, 0.6251, 0.1715, 0.6251, 0.1715, 0.6251, 0.1529, 0.6259, 0.7268, 0.6257, 0.7229, 0.6257, 0.7229, 0.6259, 0.7268, 0.6259, 0.5201, 0.6262, 0.5166, 0.6262, 0.5166, 0.6259, 0.5201, 0.6251, 0.4024, 0.6251, 0.5535, 0.6251, 0.5535, 0.6251, 0.4779, 0.6251, 0.4024, 0.6282, 0.4995, 0.6284, 0.4955, 0.6284, 0.4955, 0.6282, 0.4995, 0.6888, 0.3294, 0.6894, 0.326, 0.6894, 0.326, 0.6888, 0.3294, 0.6807, 0.3284, 0.6862, 0.3305, 0.6862, 0.3305, 0.6807, 0.3284, 0.6277, 0.7432, 0.6272, 0.7387, 0.6272, 0.7387, 0.6277, 0.7432, 0.6257, 0.7229, 0.6251, 0.6229, 0.6251, 0.6229, 0.6257, 0.7229, 0.6256, 0.1608, 0.6252, 0.1447, 0.6252, 0.1447, 0.6256, 0.1608, 0.6273, 0.7592, 0.6281, 0.7551, 0.6281, 0.7551, 0.6273, 0.7592, 0.6714, 0.3221, 0.6807, 0.3284, 0.6807, 0.3284, 0.6714, 0.3221, 0.6272, 0.5084, 0.6277, 0.5038, 0.6277, 0.5038, 0.6272, 0.5084, 0.6251, 0.1715, 0.6251, 0.2091, 0.6251, 0.2091, 0.6251, 0.1715, 0.6284, 0.4955, 0.6281, 0.4916, 0.6281, 0.4916, 0.6284, 0.4955, 0.6251, 0.8484, 0.6273, 0.7592, 0.6273, 0.7592, 0.6251, 0.8484, 0.6251, 0.5535, 0.6251, 0.6762, 0.6251, 0.6762, 0.6251, 0.5535, 0.6862, 0.3305, 0.6888, 0.3294, 0.6888, 0.3294, 0.6862, 0.3305, 0.6272, 0.7387, 0.6267, 0.7343, 0.6267, 0.7343, 0.6272, 0.7387, 0.6829, 0.3122, 0.6736, 0.2988, 0.6736, 0.2988, 0.6829, 0.3122, 0.6251, 0.6229, 0.6257, 0.5239, 0.6257, 0.5239, 0.6251, 0.6229, 0.6281, 0.7551, 0.6284, 0.7513, 0.6284, 0.7513, 0.6281, 0.7551, 0.6251, 0.789, 0.6251, 0.8484, 0.6251, 0.8484, 0.6251, 0.8336, 0.6251, 0.8187, 0.6251, 0.789, 0.6736, 0.2988, 0.6599, 0.2803, 0.6599, 0.2803, 0.6736, 0.2988, 0.6583, 0.3119, 0.6714, 0.3221, 0.6714, 0.3221, 0.6583, 0.3119, 0.6277, 0.5038, 0.6282, 0.4995, 0.6282, 0.4995, 0.6277, 0.5038, 0.6251, 0.6762, 0.6251, 0.7486, 0.6251, 0.7486, 0.6251, 0.6762, 0.6262, 0.5166, 0.6267, 0.5127, 0.6267, 0.5127, 0.6262, 0.5166, 0.6267, 0.7343, 0.6262, 0.7304, 0.6262, 0.7304, 0.6267, 0.7343, 0.6273, 0.4873, 0.6251, 0.3952, 0.6251, 0.3952, 0.6273, 0.4873, 0.6257, 0.5239, 0.6259, 0.5201, 0.6259, 0.5201, 0.6257, 0.5239, 0.6877, 0.3206, 0.6829, 0.3122, 0.6829, 0.3122, 0.6877, 0.3206, 0.6284, 0.7513, 0.6282, 0.7475, 0.6282, 0.7475, 0.6284, 0.7513, 0.6267, 0.5127, 0.6272, 0.5084, 0.6272, 0.5084, 0.6267, 0.5127, 0.6281, 0.4916, 0.6273, 0.4873, 0.6273, 0.4873, 0.6281, 0.4916, 0.0, 0.0, 0.6256, 0.1608, 0.6252, 0.1447])
me_cube_002.materials.append(mat_base)
me_cube_002.materials.append(mat_case)
me_cube_002.use_remesh_fix_poles = True
me_cube_002.use_remesh_preserve_attributes = False
me_cube_002.use_mirror_vertex_groups = False
me_cube_002.update()

# ---- objects
ob_light = bpy.data.objects.new('Light', light_light)
ob_camera = bpy.data.objects.new('Camera', cam_camera)
ob_cube = bpy.data.objects.new('Cube', me_cube_002)

# ---- transforms, parenting, visibility, modifiers, constraints
ob_light.location = (4.076, 1.005, 5.904)
ob_light.rotation_euler = (0.6503, 0.05522, 1.866)
ob_light.lock_rotations_4d = False
ob_light.empty_display_type = 'ARROWS'
ob_light.color = (0.0, 0.0, 0.0, 0.0)
ob_light.lineart.crease_threshold = 0.0
ob_camera.location = (7.359, -6.926, 4.958)
ob_camera.rotation_euler = (1.109, 0.0, 0.8149)
ob_camera.lock_rotations_4d = False
ob_camera.empty_display_type = 'ARROWS'
ob_camera.color = (0.0, 0.0, 0.0, 0.0)
ob_camera.display_type = 'WIRE'
ob_camera.lineart.crease_threshold = 0.0
ob_cube.location = (0.0, 0.0, 0.0)
ob_cube.scale = (1.0, 1.0, 0.6959)
ob_cube.lineart.crease_threshold = 0.0

# ---- collection membership
col_collection.objects.link(ob_light)
col_collection.objects.link(ob_camera)
col_collection.objects.link(ob_cube)

# ---- scene / render settings (as saved in the file)
scene.camera = ob_camera
scene.frame_start = 1; scene.frame_end = 250; scene.frame_set(1)
scene.render.engine = 'BLENDER_EEVEE_NEXT'
scene.cycles.use_denoising = False
scene.cycles.samples = 128
scene.cycles.sampling_pattern = 'TABULATED_SOBOL'
scene.cycles.use_adaptive_sampling = False
scene.cycles.use_light_tree = False
scene.view_settings.view_transform = 'Filmic'
bpy.context.view_layer.update()
